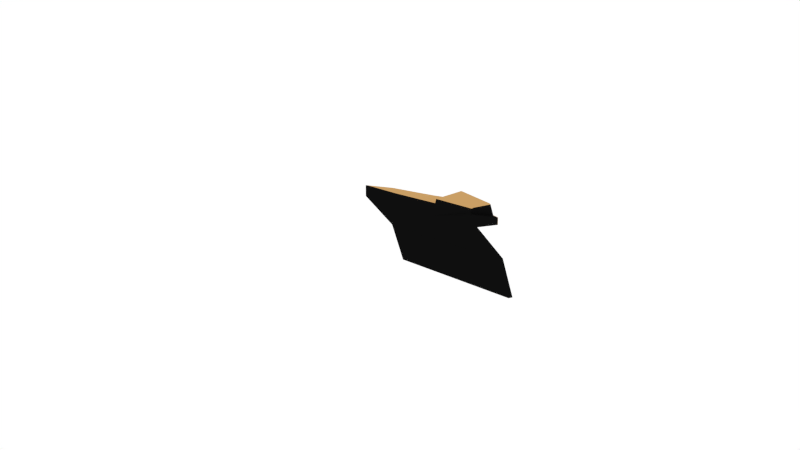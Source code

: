 # Source: dashboard.blend  (saved by Blender 2.79.0; exported with 4.5.12 LTS)
import bpy
from mathutils import Matrix  # noqa: F401  (used for matrix-valued properties, if any)

bpy.ops.wm.read_factory_settings(use_empty=True)
scene = bpy.context.scene
scene.name = 'Scene'

# ---- collections
col_collection_1 = bpy.data.collections.new('Collection 1'); scene.collection.children.link(col_collection_1)

# ---- materials (node trees are filled in below, after node groups)
mat_light_brown = bpy.data.materials.new('light brown')
mat_light_brown.alpha_threshold = 0.0
mat_light_brown.diffuse_color = (0.5926, 0.3454, 0.131, 1.0)
mat_light_brown.roughness = 0.5
mat_black = bpy.data.materials.new('black')
mat_black.alpha_threshold = 0.0
mat_black.diffuse_color = (0.08353, 0.08353, 0.08353, 1.0)
mat_black.roughness = 0.5
mat_in_car_light = bpy.data.materials.new('in car light')
mat_in_car_light.alpha_threshold = 0.0
mat_in_car_light.diffuse_color = (0.08022, 0.07421, 0.7991, 1.0)
mat_in_car_light.roughness = 0.5

# ---- material node trees
mat_light_brown.use_nodes = True; mat_light_brown.node_tree.nodes.clear()
_N = mat_light_brown.node_tree.nodes; _L = mat_light_brown.node_tree.links
n0 = _N.new('ShaderNodeOutputMaterial'); n0.name = 'Material Output'; n0.location = (300, 300)
n1 = _N.new('ShaderNodeBsdfDiffuse'); n1.name = 'Diffuse BSDF'; n1.location = (10, 300)
n1.inputs[0].default_value = (0.5906, 0.3467, 0.1301, 1.0)
_L.new(n1.outputs[0], n0.inputs[0])
n0.is_active_output = True
mat_black.use_nodes = True; mat_black.node_tree.nodes.clear()
_N = mat_black.node_tree.nodes; _L = mat_black.node_tree.links
n0 = _N.new('ShaderNodeOutputMaterial'); n0.name = 'Material Output'; n0.location = (300, 300)
n1 = _N.new('ShaderNodeBsdfDiffuse'); n1.name = 'Diffuse BSDF'; n1.location = (10, 300)
n1.inputs[0].default_value = (0.004896, 0.004896, 0.004896, 1.0)
_L.new(n1.outputs[0], n0.inputs[0])
n0.is_active_output = True
mat_in_car_light.use_nodes = True; mat_in_car_light.node_tree.nodes.clear()
_N = mat_in_car_light.node_tree.nodes; _L = mat_in_car_light.node_tree.links
n0 = _N.new('ShaderNodeOutputMaterial'); n0.name = 'Material Output'; n0.location = (300, 300)
n1 = _N.new('ShaderNodeEmission'); n1.name = 'Emission'; n1.location = (110, 300)
n1.inputs[0].default_value = (0.08072, 0.07357, 0.8, 1.0)
n1.inputs[1].default_value = 3.0
_L.new(n1.outputs[0], n0.inputs[0])
n0.is_active_output = True

# ---- world
world_world = bpy.data.worlds.new('World'); scene.world = world_world
world_world.color = (1.0, 1.0, 1.0)
world_world.use_sun_shadow = False
world_world.sun_shadow_jitter_overblur = 0.0
world_world.cycles.sampling_method = 'NONE'
world_world.cycles.sample_map_resolution = 256

# ---- cameras
cam_camera = bpy.data.cameras.new('Camera')
cam_camera.clip_end = 100.0
cam_camera.lens = 35.0
cam_camera.sensor_width = 32.0
cam_camera.sensor_height = 18.0
cam_camera.ortho_scale = 7.314
cam_camera.dof.focus_distance = 0.0

# ---- meshes
me_cube_011 = bpy.data.meshes.new('Cube.011')
me_cube_011.from_pydata([(-0.9266, -1.0, -1.0), (1.0, -1.0, -1.0), (0.3333, -0.8073, 1.0), (-0.3333, -1.0, 1.0), (-0.3333, -1.0, -1.0), (0.3333, -1.0, -1.0), (-0.9266, 0.8899, -1.51), (-0.8423, 1.071, -1.54), (-0.9202, 0.9374, -1.522), (-0.9019, 0.9885, -1.531), (-0.8746, 1.035, -1.538), (0.9157, 1.071, -1.54), (1.0, 0.8899, -1.51), (0.9479, 1.035, -1.538), (0.9753, 0.9885, -1.531), (0.9936, 0.9374, -1.522), (-0.3333, 1.448, -0.2725), (-0.2076, 1.56, -0.3305), (0.2232, 1.56, -0.3305), (0.3333, 1.462, -0.2797), (0.4177, 1.489, -1.54), (0.3333, 1.322, -1.49), (0.0906, 1.56, -1.54), (0.3283, 1.621, -1.674), (0.3526, 1.571, -1.603), (0.384, 1.524, -1.556), (-0.4177, 1.489, -1.54), (-0.2232, 1.56, -1.54), (-0.3333, 1.452, -1.517), (-0.384, 1.524, -1.556), (-0.3526, 1.571, -1.603), (-0.3283, 1.621, -1.674), (-0.8436, -1.0, 1.0), (-0.9266, -1.0, 0.9167), (-0.8851, -1.0, 0.9888), (-0.9155, -1.0, 0.9583), (1.0, -1.0, 0.9167), (0.917, -0.8073, 1.0), (0.9889, -1.0, 0.9583), (0.9585, -1.0, 0.9888), (-0.8423, 1.071, -0.4138), (-0.7964, 1.028, -0.276), (-0.8361, 1.065, -0.3648), (-0.8193, 1.049, -0.3144), (-0.9266, 0.8899, -0.3406), (-0.8513, 0.9049, -0.2252), (-0.9165, 0.8919, -0.2946), (-0.889, 0.8974, -0.2524), (-0.8746, 1.035, -0.4082), (-0.8163, 1.006, -0.2726), (-0.8668, 1.031, -0.3596), (-0.8454, 1.02, -0.3099), (-0.9019, 0.9885, -0.3923), (-0.8339, 0.9754, -0.2624), (-0.8928, 0.9867, -0.3444), (-0.8679, 0.982, -0.2969), (-0.9202, 0.9374, -0.3686), (-0.8466, 0.94, -0.2459), (-0.9103, 0.9378, -0.3217), (-0.8834, 0.9387, -0.2767), (1.0, 0.8899, -0.3406), (0.9247, 0.9049, -0.2252), (0.9899, 0.8919, -0.2946), (0.9624, 0.8974, -0.2524), (0.9157, 1.071, -0.4138), (0.8505, 1.049, -0.2794), (0.9069, 1.068, -0.3653), (0.8831, 1.06, -0.3161), (0.9936, 0.9374, -0.3686), (0.92, 0.94, -0.2459), (0.9837, 0.9378, -0.3217), (0.9568, 0.9387, -0.2767), (0.9753, 0.9885, -0.3923), (0.9073, 0.9754, -0.2624), (0.9662, 0.9867, -0.3444), (0.9413, 0.982, -0.2969), (0.9479, 1.035, -0.4082), (0.8897, 1.006, -0.2726), (0.9401, 1.031, -0.3596), (0.9188, 1.02, -0.3099), (-0.3147, 1.668, -0.4744), (-0.2488, 1.601, -0.3538), (-0.3059, 1.659, -0.4278), (-0.2818, 1.635, -0.3836), (-0.3498, 1.456, -0.2839), (-0.4177, 1.489, -0.4138), (-0.3837, 1.473, -0.3183), (-0.4086, 1.485, -0.3659), (-0.2577, 1.614, -0.3242), (-0.3283, 1.621, -0.4512), (-0.293, 1.617, -0.3572), (-0.3188, 1.62, -0.4037), (-0.2882, 1.55, -0.2995), (-0.3526, 1.571, -0.4316), (-0.3204, 1.56, -0.335), (-0.344, 1.568, -0.3834), (-0.3376, 1.477, -0.2788), (-0.384, 1.524, -0.4184), (-0.3608, 1.501, -0.3181), (-0.3778, 1.518, -0.3692), (0.4177, 1.489, -0.4138), (0.345, 1.466, -0.2867), (0.4079, 1.486, -0.3663), (0.3813, 1.477, -0.3198), (0.245, 1.585, -0.3449), (0.3147, 1.668, -0.4744), (0.2798, 1.627, -0.3792), (0.3054, 1.657, -0.4266), (0.3284, 1.491, -0.2827), (0.384, 1.524, -0.4184), (0.3562, 1.507, -0.32), (0.3765, 1.52, -0.3697), (0.2882, 1.55, -0.2995), (0.3526, 1.571, -0.4316), (0.3204, 1.56, -0.335), (0.344, 1.568, -0.3834), (0.2394, 1.652, -0.339), (0.3283, 1.621, -0.4512), (0.2838, 1.636, -0.3646), (0.3164, 1.625, -0.4057), (-0.07704, 2.412, -0.8899), (-0.06812, 2.339, -0.7661), (-0.07584, 2.402, -0.8428), (-0.07258, 2.376, -0.7975), (-0.2058, 2.303, -0.8293), (-0.1369, 2.254, -0.7184), (-0.1965, 2.297, -0.784), (-0.1713, 2.279, -0.7434), (-0.1206, 2.404, -0.8853), (-0.08728, 2.336, -0.7641), (-0.1161, 2.395, -0.8386), (-0.1039, 2.37, -0.7942), (-0.1603, 2.38, -0.8722), (-0.1021, 2.327, -0.7592), (-0.1525, 2.373, -0.8265), (-0.1312, 2.354, -0.7852), (-0.1902, 2.345, -0.8525), (-0.1155, 2.311, -0.7504), (-0.1802, 2.34, -0.8083), (-0.1529, 2.328, -0.7709), (0.2058, 2.303, -0.8293), (0.1247, 2.287, -0.7367), (0.1949, 2.301, -0.7864), (0.1652, 2.295, -0.7525), (0.07704, 2.412, -0.8899), (0.06812, 2.339, -0.7661), (0.07584, 2.402, -0.8428), (0.07258, 2.376, -0.7975), (0.1902, 2.345, -0.8525), (0.1155, 2.311, -0.7504), (0.1802, 2.34, -0.8083), (0.1529, 2.328, -0.7709), (0.1603, 2.38, -0.8722), (0.1021, 2.327, -0.7592), (0.1525, 2.373, -0.8265), (0.1312, 2.354, -0.7852), (0.1206, 2.404, -0.8853), (0.08728, 2.336, -0.7641), (0.1161, 2.395, -0.8386), (0.1039, 2.37, -0.7942), (0.215, 1.62, -1.66), (0.3147, 1.668, -1.645), (0.3283, 1.621, -1.674), (0.2532, 1.638, -1.688), (0.2855, 1.654, -1.696), (0.3071, 1.665, -1.68), (-0.3147, 1.668, -1.645), (-0.225, 1.562, -1.544), (-0.3283, 1.621, -1.674), (-0.3079, 1.66, -1.672), (-0.2884, 1.637, -1.662), (-0.2593, 1.602, -1.617), (0.07704, 2.412, -3.128), (0.0552, 2.364, -3.143), (0.07538, 2.408, -3.163), (0.07064, 2.398, -3.178), (0.06356, 2.382, -3.171), (0.09877, 2.298, -3.011), (0.2058, 2.303, -2.912), (0.1397, 2.3, -3.007), (0.1744, 2.302, -2.987), (0.1976, 2.303, -2.953), (0.1206, 2.404, -3.112), (0.05215, 2.364, -3.144), (0.1154, 2.401, -3.148), (0.1005, 2.392, -3.167), (0.07834, 2.379, -3.166), (0.1603, 2.38, -3.065), (0.06522, 2.357, -3.129), (0.1531, 2.378, -3.104), (0.1325, 2.373, -3.129), (0.1016, 2.366, -3.138), (0.1902, 2.345, -2.994), (0.08583, 2.332, -3.08), (0.1823, 2.344, -3.035), (0.1597, 2.341, -3.066), (0.1258, 2.337, -3.081), (-0.2058, 2.303, -2.912), (-0.09877, 2.298, -3.011), (-0.1976, 2.303, -2.953), (-0.1744, 2.302, -2.987), (-0.1397, 2.3, -3.007), (-0.0552, 2.364, -3.143), (-0.07704, 2.412, -3.128), (-0.06356, 2.382, -3.171), (-0.07064, 2.398, -3.178), (-0.07538, 2.408, -3.163), (-0.1902, 2.345, -2.994), (-0.08583, 2.332, -3.08), (-0.1823, 2.344, -3.035), (-0.1597, 2.341, -3.066), (-0.1258, 2.337, -3.081), (-0.1603, 2.38, -3.065), (-0.06522, 2.357, -3.129), (-0.1531, 2.378, -3.104), (-0.1325, 2.373, -3.129), (-0.1016, 2.366, -3.138), (-0.1206, 2.404, -3.112), (-0.05215, 2.364, -3.144), (-0.1154, 2.401, -3.148), (-0.1005, 2.392, -3.167), (-0.07834, 2.379, -3.166), (0.3147, 1.738, -1.365), (0.3147, 1.673, -0.4936), (0.3147, 1.757, -1.137), (0.3147, 1.733, -0.8176), (0.2058, 2.383, -1.395), (0.2058, 2.402, -2.211), (0.2058, 2.41, -1.679), (0.2058, 2.417, -1.977), (-0.3147, 1.673, -0.4936), (-0.3147, 1.738, -1.365), (-0.3147, 1.733, -0.8176), (-0.3147, 1.757, -1.137), (-0.2058, 2.402, -2.211), (-0.2058, 2.383, -1.395), (-0.2058, 2.417, -1.977), (-0.2058, 2.41, -1.679), (-0.07704, 2.513, -2.352), (-0.07704, 2.497, -1.537), (-0.07704, 2.527, -2.117), (-0.07704, 2.521, -1.819), (0.07704, 2.513, -2.352), (0.07704, 2.497, -1.537), (0.07704, 2.527, -2.117), (0.07704, 2.521, -1.819), (0.1206, 2.505, -2.342), (0.1206, 2.488, -1.527), (0.1206, 2.519, -2.107), (0.1206, 2.513, -1.809), (0.1902, 2.427, -1.451), (0.1902, 2.444, -2.266), (0.1902, 2.453, -1.733), (0.1902, 2.459, -2.031), (0.1603, 2.481, -2.311), (0.1603, 2.463, -1.497), (0.1603, 2.495, -2.077), (0.1603, 2.489, -1.778), (-0.1902, 2.427, -1.451), (-0.1902, 2.444, -2.266), (-0.1902, 2.453, -1.733), (-0.1902, 2.459, -2.031), (-0.1206, 2.488, -1.527), (-0.1206, 2.505, -2.342), (-0.1206, 2.513, -1.809), (-0.1206, 2.519, -2.107), (-0.1603, 2.481, -2.311), (-0.1603, 2.463, -1.497), (-0.1603, 2.495, -2.077), (-0.1603, 2.489, -1.778), (1.0, -0.6697, -1.089), (0.9183, -0.6671, 0.7859), (0.9592, -0.6684, 0.7719), (0.9891, -0.6694, 0.7394), (1.0, -0.6697, 0.697), (-0.3333, -0.6794, -1.068), (-0.9266, -0.6735, -1.088), (0.3333, -0.6781, -1.068), (-0.9266, 1.065, -7.279), (1.0, 1.065, -7.279), (-0.3333, 1.065, -7.279), (0.3333, 1.065, -7.279), (1.0, 1.395, -7.369), (-0.3333, 1.385, -7.347), (-0.9266, 1.391, -7.368), (0.3333, 1.387, -7.347), (-0.9266, 1.968, -14.5), (1.0, 1.968, -14.5), (-0.3333, 1.968, -14.5), (0.3333, 1.968, -14.5), (1.0, 2.298, -14.59), (-0.3333, 2.289, -14.57), (-0.9266, 2.294, -14.59), (0.3333, 2.29, -14.57), (0.3351, -0.7413, 1.687), (0.3351, 1.18, 2.129), (0.9188, -0.7413, 1.687), (0.9265, 0.6415, 1.713), (0.8523, 0.7845, 1.782), (0.9218, 0.6772, 1.722), (0.9091, 0.7127, 1.737), (0.8914, 0.7426, 1.752), (0.3467, 1.184, 2.126), (0.9201, -0.5939, 1.763), (0.8151, 1.059, -0.1225), (0.3807, 1.417, -0.1288), (0.8166, 0.8318, 1.649), (0.3822, 1.175, 1.944), (0.7691, 0.3664, 0.08071), (0.4269, 0.6487, 0.07574), (0.7704, 0.1875, 1.476), (0.4281, 0.458, 1.709), (0.6265, 1.254, -0.8641), (0.6256, 1.253, -0.8603), (0.6247, 1.252, -0.854), (0.6239, 1.25, -0.8456), (0.6233, 1.248, -0.8355), (0.6229, 1.246, -0.824), (0.6227, 1.243, -0.8117), (0.6227, 1.241, -0.7992), (0.6229, 1.239, -0.787), (0.6233, 1.236, -0.7755), (0.6239, 1.234, -0.7654), (0.6247, 1.233, -0.757), (0.6256, 1.232, -0.7507), (0.6265, 1.231, -0.7468), (0.6276, 1.231, -0.7455), (0.6286, 1.231, -0.7468), (0.6296, 1.232, -0.7507), (0.6305, 1.233, -0.757), (0.6312, 1.234, -0.7654), (0.6318, 1.236, -0.7755), (0.6323, 1.239, -0.787), (0.6325, 1.241, -0.7992), (0.6325, 1.243, -0.8117), (0.6323, 1.246, -0.824), (0.6318, 1.248, -0.8355), (0.6312, 1.25, -0.8456), (0.6305, 1.252, -0.854), (0.6296, 1.253, -0.8603), (0.6286, 1.254, -0.8641), (0.6276, 1.254, -0.8654)], [], [(275, 277, 285, 283), (33, 44, 6, 276, 0), (277, 270, 282, 285), (3, 16, 84, 41, 49, 53, 57, 45, 32), (68, 15, 14, 72), (40, 7, 10, 48), (274, 36, 1, 270), (160, 162, 23, 24, 25, 20, 21, 22), (271, 61, 297, 303), (2, 3, 4, 5), (36, 38, 39, 37, 2, 5, 1), (120, 239, 262, 128), (81, 88, 92, 96, 84, 16, 17), (97, 29, 26, 85), (109, 25, 24, 113), (276, 275, 283, 284), (2, 19, 18, 17, 16, 3), (26, 29, 30, 31, 168, 167, 27, 28), (100, 20, 25, 109), (117, 23, 162, 161, 222, 224, 225, 223, 105), (166, 231, 234, 197), (40, 85, 26, 7), (52, 9, 8, 56), (60, 12, 15, 68), (48, 10, 9, 52), (76, 13, 11, 64), (72, 14, 13, 76), (81, 17, 18, 104, 141, 149, 153, 157, 145, 121, 129, 133, 137, 125), (100, 64, 11, 20), (156, 247, 243, 144), (93, 30, 29, 97), (101, 108, 112, 116, 104, 18, 19), (89, 31, 30, 93), (230, 80, 124, 235), (113, 24, 23, 117), (263, 217, 212, 266), (105, 223, 226, 140), (152, 255, 247, 156), (128, 262, 267, 132), (251, 192, 187, 254), (140, 226, 250, 148), (148, 250, 255, 152), (120, 144, 243, 239), (56, 8, 6, 44), (80, 89, 91, 82), (82, 91, 90, 83), (83, 90, 88, 81), (89, 93, 95, 91), (91, 95, 94, 90), (90, 94, 92, 88), (93, 97, 99, 95), (95, 99, 98, 94), (94, 98, 96, 92), (97, 85, 87, 99), (99, 87, 86, 98), (98, 86, 84, 96), (100, 109, 111, 102), (102, 111, 110, 103), (103, 110, 108, 101), (109, 113, 115, 111), (111, 115, 114, 110), (110, 114, 112, 108), (113, 117, 119, 115), (115, 119, 118, 114), (114, 118, 116, 112), (117, 105, 107, 119), (119, 107, 106, 118), (118, 106, 104, 116), (49, 41, 43, 51), (51, 43, 42, 50), (50, 42, 40, 48), (53, 49, 51, 55), (55, 51, 50, 54), (54, 50, 48, 52), (57, 53, 55, 59), (59, 55, 54, 58), (58, 54, 52, 56), (45, 57, 59, 47), (47, 59, 58, 46), (46, 58, 56, 44), (69, 61, 63, 71), (71, 63, 62, 70), (70, 62, 60, 68), (73, 69, 71, 75), (75, 71, 70, 74), (74, 70, 68, 72), (77, 73, 75, 79), (79, 75, 74, 78), (78, 74, 72, 76), (65, 77, 79, 67), (67, 79, 78, 66), (66, 78, 76, 64), (129, 121, 123, 131), (131, 123, 122, 130), (130, 122, 120, 128), (133, 129, 131, 135), (135, 131, 130, 134), (134, 130, 128, 132), (137, 133, 135, 139), (139, 135, 134, 138), (138, 134, 132, 136), (125, 137, 139, 127), (127, 139, 138, 126), (126, 138, 136, 124), (149, 141, 143, 151), (151, 143, 142, 150), (150, 142, 140, 148), (153, 149, 151, 155), (155, 151, 150, 154), (154, 150, 148, 152), (157, 153, 155, 159), (159, 155, 154, 158), (158, 154, 152, 156), (145, 157, 159, 147), (147, 159, 158, 146), (146, 158, 156, 144), (41, 84, 86, 43), (43, 86, 87, 42), (42, 87, 85, 40), (32, 45, 47, 34), (34, 47, 46, 35), (35, 46, 44, 33), (271, 37, 39, 272), (272, 39, 38, 273), (273, 38, 36, 274), (101, 65, 67, 103), (103, 67, 66, 102), (102, 66, 64, 100), (124, 80, 82, 126), (126, 82, 83, 127), (127, 83, 81, 125), (105, 140, 142, 107), (107, 142, 143, 106), (106, 143, 141, 104), (144, 120, 122, 146), (146, 122, 123, 147), (147, 123, 121, 145), (3, 32, 34, 35, 33, 0, 4), (160, 163, 162), (163, 164, 162), (164, 165, 162), (165, 161, 162), (166, 169, 168), (169, 170, 168), (170, 171, 168), (171, 167, 168), (202, 218, 221, 204), (204, 221, 220, 205), (205, 220, 219, 206), (206, 219, 217, 203), (218, 213, 216, 221), (221, 216, 215, 220), (220, 215, 214, 219), (219, 214, 212, 217), (213, 208, 211, 216), (216, 211, 210, 215), (215, 210, 209, 214), (214, 209, 207, 212), (208, 198, 201, 211), (211, 201, 200, 210), (210, 200, 199, 209), (209, 199, 197, 207), (177, 193, 196, 179), (179, 196, 195, 180), (180, 195, 194, 181), (181, 194, 192, 178), (193, 188, 191, 196), (196, 191, 190, 195), (195, 190, 189, 194), (194, 189, 187, 192), (188, 183, 186, 191), (191, 186, 185, 190), (190, 185, 184, 189), (189, 184, 182, 187), (183, 173, 176, 186), (186, 176, 175, 185), (185, 175, 174, 184), (184, 174, 172, 182), (198, 167, 171, 201), (201, 171, 170, 200), (200, 170, 169, 199), (199, 169, 166, 197), (160, 177, 179, 163), (163, 179, 180, 164), (164, 180, 181, 165), (165, 181, 178, 161), (203, 172, 174, 206), (206, 174, 175, 205), (205, 175, 176, 204), (204, 176, 173, 202), (160, 22, 27, 167, 198, 208, 213, 218, 202, 173, 183, 188, 193, 177), (238, 242, 172, 203), (227, 178, 192, 251), (136, 258, 235, 124), (238, 203, 217, 263), (266, 212, 207, 259), (246, 182, 172, 242), (254, 187, 182, 246), (80, 230, 232, 233, 231, 166, 168, 31, 89), (132, 267, 258, 136), (259, 207, 197, 234), (238, 263, 265, 240), (240, 265, 264, 241), (241, 264, 262, 239), (222, 227, 229, 224), (224, 229, 228, 225), (225, 228, 226, 223), (230, 235, 237, 232), (232, 237, 236, 233), (233, 236, 234, 231), (242, 238, 240, 244), (244, 240, 241, 245), (245, 241, 239, 243), (266, 259, 261, 268), (268, 261, 260, 269), (269, 260, 258, 267), (246, 242, 244, 248), (248, 244, 245, 249), (249, 245, 243, 247), (263, 266, 268, 265), (265, 268, 269, 264), (264, 269, 267, 262), (254, 246, 248, 256), (256, 248, 249, 257), (257, 249, 247, 255), (227, 251, 253, 229), (229, 253, 252, 228), (228, 252, 250, 226), (251, 254, 256, 253), (253, 256, 257, 252), (252, 257, 255, 250), (259, 234, 236, 261), (261, 236, 237, 260), (260, 237, 235, 258), (222, 161, 178, 227), (60, 274, 270, 12), (61, 271, 272, 63), (63, 272, 273, 62), (62, 273, 274, 60), (275, 28, 27, 22, 21, 277), (277, 21, 20, 11, 13, 14, 15, 12, 270), (276, 6, 8, 9, 10, 7, 26, 28, 275), (283, 285, 293, 291), (285, 282, 290, 293), (284, 283, 291, 292), (270, 1, 279, 282), (0, 276, 284, 278), (5, 4, 280, 281), (4, 0, 278, 280), (1, 5, 281, 279), (286, 292, 291, 288), (289, 293, 290, 287), (288, 291, 293, 289), (282, 279, 287, 290), (278, 284, 292, 286), (281, 280, 288, 289), (280, 278, 286, 288), (279, 281, 289, 287), (296, 303, 297, 299, 300, 301, 298, 302, 295, 294), (101, 19, 295, 302), (2, 37, 296, 294), (298, 65, 304, 306), (37, 271, 303, 296), (77, 65, 298, 301), (73, 77, 301, 300), (69, 73, 300, 299), (61, 69, 299, 297), (19, 2, 294, 295), (306, 304, 308, 310), (101, 302, 307, 305), (302, 298, 306, 307), (65, 101, 305, 304), (308, 309, 311, 310), (305, 307, 311, 309), (307, 306, 310, 311), (304, 305, 309, 308), (341, 312, 313, 314, 315, 316, 317, 318, 319, 320, 321, 322, 323, 324, 325, 326, 327, 328, 329, 330, 331, 332, 333, 334, 335, 336, 337, 338, 339, 340)])
me_cube_011.polygons.foreach_set('material_index', [1, 1, 1, 0, 0, 0, 1, 0, 1, 1, 1, 2, 0, 0, 0, 1, 0, 0, 0, 0, 1, 0, 0, 0, 0, 0, 0, 0, 0, 2, 0, 0, 0, 1, 0, 0, 1, 2, 2, 0, 0, 2, 2, 0, 0, 0, 0, 0, 0, 0, 0, 0, 0, 0, 0, 0, 0, 0, 0, 0, 0, 0, 0, 0, 0, 0, 0, 0, 0, 0, 0, 0, 0, 0, 0, 0, 0, 0, 0, 0, 0, 0, 0, 0, 0, 0, 0, 0, 0, 0, 0, 0, 0, 0, 0, 0, 0, 0, 0, 0, 0, 0, 0, 0, 0, 0, 0, 0, 0, 0, 0, 0, 0, 0, 0, 0, 0, 0, 0, 0, 0, 0, 1, 1, 1, 0, 0, 0, 0, 0, 0, 0, 0, 0, 0, 0, 0, 1, 0, 0, 0, 0, 0, 0, 0, 0, 0, 0, 0, 0, 0, 0, 0, 0, 0, 0, 0, 0, 0, 0, 0, 0, 0, 0, 0, 0, 0, 0, 0, 0, 0, 0, 0, 0, 0, 0, 0, 0, 0, 0, 0, 0, 0, 0, 0, 0, 1, 0, 0, 0, 0, 1, 0, 0, 0, 0, 0, 0, 0, 2, 0, 0, 0, 0, 1, 1, 1, 1, 1, 1, 1, 1, 1, 0, 0, 0, 0, 0, 0, 0, 0, 0, 0, 0, 0, 0, 0, 0, 0, 0, 0, 0, 0, 0, 1, 1, 1, 1, 1, 0, 0, 0, 1, 1, 1, 1, 1, 1, 1, 1, 0, 0, 0, 1, 1, 1, 1, 1, 0, 0, 1, 0, 1, 1, 1, 1, 1, 0, 1, 0, 0, 0, 2, 1, 1, 1, 1])
me_cube_011.materials.append(mat_light_brown)
me_cube_011.materials.append(mat_black)
me_cube_011.materials.append(mat_in_car_light)
me_cube_011.use_remesh_preserve_volume = False
me_cube_011.use_remesh_preserve_attributes = False
me_cube_011.use_mirror_vertex_groups = False
me_cube_011.update()

# ---- objects
ob_cube_003 = bpy.data.objects.new('Cube.003', me_cube_011)
ob_camera = bpy.data.objects.new('Camera', cam_camera)

# ---- transforms, parenting, visibility, modifiers, constraints
ob_cube_003.location = (-0.177, -1.885, 1.774)
ob_cube_003.scale = (3.177, 0.6583, 0.2286)
ob_cube_003.lineart.crease_threshold = 0.0
ob_camera.location = (23.99, -23.39, 9.893)
ob_camera.rotation_euler = (1.298, -2.845e-05, -5.408)
ob_camera.lock_rotations_4d = False
ob_camera.empty_display_type = 'ARROWS'
ob_camera.color = (0.0, 0.0, 0.0, 0.0)
ob_camera.display_type = 'WIRE'
ob_camera.lineart.crease_threshold = 0.0

# ---- collection membership
col_collection_1.objects.link(ob_cube_003)
col_collection_1.objects.link(ob_camera)

# ---- scene / render settings (as saved in the file)
scene.camera = ob_camera
scene.frame_start = 1; scene.frame_end = 250; scene.frame_set(1)
scene.render.engine = 'CYCLES'
scene.render.resolution_percentage = 50
scene.render.dither_intensity = 0.0
scene.cycles.use_denoising = False
scene.cycles.samples = 10
scene.cycles.sampling_pattern = 'TABULATED_SOBOL'
scene.cycles.light_sampling_threshold = 0.0
scene.cycles.use_adaptive_sampling = False
scene.cycles.use_light_tree = False
scene.cycles.blur_glossy = 0.0
scene.cycles.pixel_filter_type = 'GAUSSIAN'
scene.cycles.sample_clamp_indirect = 0.0
scene.view_settings.view_transform = 'Standard'
bpy.context.view_layer.update()
